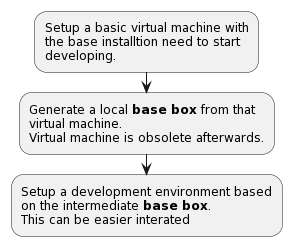

The diagram above was rendered by PlantUML. Its source (embedded in the PNG):
@startuml
:Setup a basic virtual machine with
the base installtion need to start 
developing.;
:Generate a local **base box** from that 
virtual machine.
Virtual machine is obsolete afterwards.;
:Setup a development environment based 
on the intermediate **base box**.
This can be easier interated;
@enduml